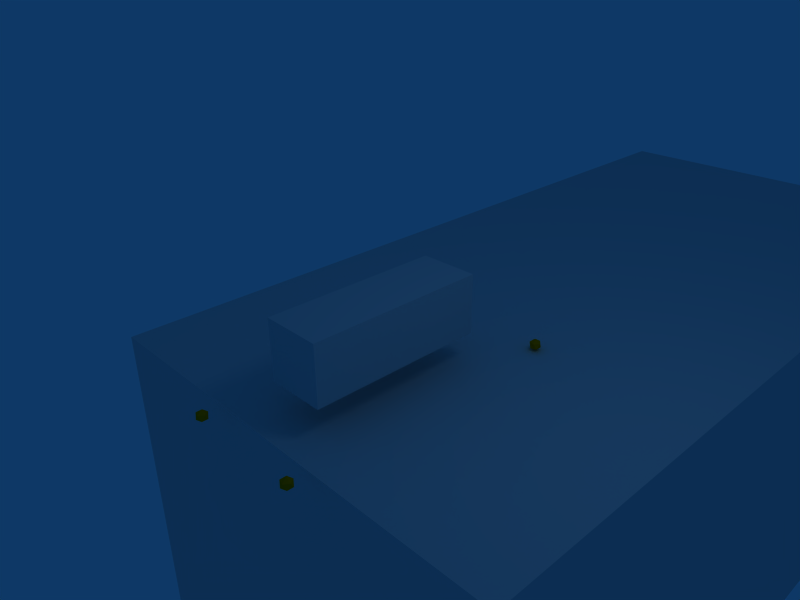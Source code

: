 # Source: basicOrientation7.4.blend  (saved by Blender 2.47.1; exported with 4.5.12 LTS)
import bpy
from mathutils import Matrix  # noqa: F401  (used for matrix-valued properties, if any)

bpy.ops.wm.read_factory_settings(use_empty=True)
scene = bpy.context.scene
scene.name = 'Scene'

# ---- collections
col_collection_1 = bpy.data.collections.new('Collection 1'); scene.collection.children.link(col_collection_1)
col_collection_2 = bpy.data.collections.new('Collection 2'); scene.collection.children.link(col_collection_2)
col_collection_2.hide_render = True
col_collection_2.hide_viewport = True

# ---- materials (node trees are filled in below, after node groups)
mat_material_001 = bpy.data.materials.new('Material.001')
mat_material_001.alpha_threshold = 0.0
mat_material_001.diffuse_color = (1.0, 0.5319, 0.0, 1.0)
mat_material_001.roughness = 0.5
mat_material_001.line_color = (0.0, 0.0, 0.0, 1.0)
mat_material = bpy.data.materials.new('Material')
mat_material.alpha_threshold = 0.0
mat_material.roughness = 0.5
mat_material.line_color = (0.0, 0.0, 0.0, 1.0)

# ---- material node trees

# ---- world
world_world = bpy.data.worlds.new('World'); scene.world = world_world
world_world.color = (0.05656, 0.2208, 0.4)
world_world.use_sun_shadow = False
world_world.sun_shadow_jitter_overblur = 0.0
world_world.cycles.sampling_method = 'MANUAL'
world_world.cycles.sample_map_resolution = 256

# ---- cameras
cam_camera = bpy.data.cameras.new('Camera')
cam_camera.passepartout_alpha = 0.2
cam_camera.clip_end = 100.0
cam_camera.lens = 35.0
cam_camera.ortho_scale = 7.314
cam_camera.show_passepartout = False
cam_camera.show_safe_areas = True
cam_camera.dof.focus_distance = 0.0
cam_camera.dof.aperture_fstop = 128.0

# ---- lights
light_spot = bpy.data.lights.new('Spot', 'POINT')
light_spot.transmission_factor = 0.0
light_spot.cutoff_distance = 30.0
light_spot.energy = 100.0
light_spot.shadow_buffer_clip_start = 1.001
light_spot.shadow_soft_size = 1.0
light_spot.shadow_maximum_resolution = 0.006
light_spot.use_absolute_resolution = True
light_spot.cycles.use_multiple_importance_sampling = False

# ---- meshes
me_sphere_003 = bpy.data.meshes.new('Sphere.003')
me_sphere_003.from_pydata([(0.0, 0.0, -0.1), (0.07236, -0.05257, -0.04472), (-0.02764, -0.08506, -0.04472), (-0.08944, 0.0, -0.04472), (-0.02764, 0.08506, -0.04472), (0.07236, 0.05257, -0.04472), (0.02764, -0.08506, 0.04472), (-0.07236, -0.05257, 0.04472), (-0.07236, 0.05257, 0.04472), (0.02764, 0.08506, 0.04472), (0.08944, 0.0, 0.04472), (0.0, 0.0, 0.1)], [], [(2, 0, 1), (1, 0, 5), (3, 0, 2), (4, 0, 3), (5, 0, 4), (1, 5, 10), (2, 1, 6), (3, 2, 7), (4, 3, 8), (5, 4, 9), (10, 6, 1), (6, 7, 2), (7, 8, 3), (8, 9, 4), (9, 10, 5), (6, 10, 11), (7, 6, 11), (8, 7, 11), (9, 8, 11), (10, 9, 11)])
_uv = me_sphere_003.uv_layers.new(name='UVTex')
_uv.uv.foreach_set('vector', [0.0, 0.0, 1.0, 0.0, 1.0, 1.0, 0.0, 0.0, 1.0, 0.0, 1.0, 1.0, 0.0, 0.0, 1.0, 0.0, 1.0, 1.0, 0.0, 0.0, 1.0, 0.0, 1.0, 1.0, 0.0, 0.0, 1.0, 0.0, 1.0, 1.0, 0.0, 0.0, 1.0, 0.0, 1.0, 1.0, 0.0, 0.0, 1.0, 0.0, 1.0, 1.0, 0.0, 0.0, 1.0, 0.0, 1.0, 1.0, 0.0, 0.0, 1.0, 0.0, 1.0, 1.0, 0.0, 0.0, 1.0, 0.0, 1.0, 1.0, 0.0, 0.0, 1.0, 0.0, 1.0, 1.0, 0.0, 0.0, 1.0, 0.0, 1.0, 1.0, 0.0, 0.0, 1.0, 0.0, 1.0, 1.0, 0.0, 0.0, 1.0, 0.0, 1.0, 1.0, 0.0, 0.0, 1.0, 0.0, 1.0, 1.0, 0.0, 0.0, 1.0, 0.0, 1.0, 1.0, 0.0, 0.0, 1.0, 0.0, 1.0, 1.0, 0.0, 0.0, 1.0, 0.0, 1.0, 1.0, 0.0, 0.0, 1.0, 0.0, 1.0, 1.0, 0.0, 0.0, 1.0, 0.0, 1.0, 1.0])
me_sphere_003.materials.append(mat_material_001)
me_sphere_003.use_remesh_preserve_volume = False
me_sphere_003.use_remesh_preserve_attributes = False
me_sphere_003.use_mirror_vertex_groups = False
me_sphere_003.update()
me_sphere_002 = bpy.data.meshes.new('Sphere.002')
me_sphere_002.from_pydata([(0.0, 0.0, -0.1), (0.07236, -0.05257, -0.04472), (-0.02764, -0.08506, -0.04472), (-0.08944, 0.0, -0.04472), (-0.02764, 0.08506, -0.04472), (0.07236, 0.05257, -0.04472), (0.02764, -0.08506, 0.04472), (-0.07236, -0.05257, 0.04472), (-0.07236, 0.05257, 0.04472), (0.02764, 0.08506, 0.04472), (0.08944, 0.0, 0.04472), (0.0, 0.0, 0.1)], [], [(2, 0, 1), (1, 0, 5), (3, 0, 2), (4, 0, 3), (5, 0, 4), (1, 5, 10), (2, 1, 6), (3, 2, 7), (4, 3, 8), (5, 4, 9), (10, 6, 1), (6, 7, 2), (7, 8, 3), (8, 9, 4), (9, 10, 5), (6, 10, 11), (7, 6, 11), (8, 7, 11), (9, 8, 11), (10, 9, 11)])
_uv = me_sphere_002.uv_layers.new(name='UVTex')
_uv.uv.foreach_set('vector', [0.0, 0.0, 1.0, 0.0, 1.0, 1.0, 0.0, 0.0, 1.0, 0.0, 1.0, 1.0, 0.0, 0.0, 1.0, 0.0, 1.0, 1.0, 0.0, 0.0, 1.0, 0.0, 1.0, 1.0, 0.0, 0.0, 1.0, 0.0, 1.0, 1.0, 0.0, 0.0, 1.0, 0.0, 1.0, 1.0, 0.0, 0.0, 1.0, 0.0, 1.0, 1.0, 0.0, 0.0, 1.0, 0.0, 1.0, 1.0, 0.0, 0.0, 1.0, 0.0, 1.0, 1.0, 0.0, 0.0, 1.0, 0.0, 1.0, 1.0, 0.0, 0.0, 1.0, 0.0, 1.0, 1.0, 0.0, 0.0, 1.0, 0.0, 1.0, 1.0, 0.0, 0.0, 1.0, 0.0, 1.0, 1.0, 0.0, 0.0, 1.0, 0.0, 1.0, 1.0, 0.0, 0.0, 1.0, 0.0, 1.0, 1.0, 0.0, 0.0, 1.0, 0.0, 1.0, 1.0, 0.0, 0.0, 1.0, 0.0, 1.0, 1.0, 0.0, 0.0, 1.0, 0.0, 1.0, 1.0, 0.0, 0.0, 1.0, 0.0, 1.0, 1.0, 0.0, 0.0, 1.0, 0.0, 1.0, 1.0])
me_sphere_002.materials.append(mat_material_001)
me_sphere_002.use_remesh_preserve_volume = False
me_sphere_002.use_remesh_preserve_attributes = False
me_sphere_002.use_mirror_vertex_groups = False
me_sphere_002.update()
me_cube_003 = bpy.data.meshes.new('Cube.003')
me_cube_003.from_pydata([(4.0, 4.0, -4.0), (4.0, -4.0, -4.0), (-4.0, -4.0, -4.0), (-4.0, 4.0, -4.0), (4.0, 4.0, 4.0), (4.0, -4.0, 4.0), (-4.0, -4.0, 4.0), (-4.0, 4.0, 4.0)], [], [(0, 1, 2, 3), (4, 7, 6, 5), (0, 4, 5, 1), (1, 5, 6, 2), (2, 6, 7, 3), (4, 0, 3, 7)])
me_cube_003.materials.append(mat_material)
me_cube_003.use_remesh_preserve_volume = False
me_cube_003.use_remesh_preserve_attributes = False
me_cube_003.use_mirror_vertex_groups = False
me_cube_003.update()
me_cube_002 = bpy.data.meshes.new('Cube.002')
me_cube_002.from_pydata([(4.0, 4.0, -4.0), (4.0, -4.0, -4.0), (-4.0, -4.0, -4.0), (-4.0, 4.0, -4.0), (4.0, 4.0, 4.0), (4.0, -4.0, 4.0), (-4.0, -4.0, 4.0), (-4.0, 4.0, 4.0)], [], [(0, 1, 2, 3), (4, 7, 6, 5), (0, 4, 5, 1), (1, 5, 6, 2), (2, 6, 7, 3), (4, 0, 3, 7)])
me_cube_002.materials.append(mat_material)
me_cube_002.use_remesh_preserve_volume = False
me_cube_002.use_remesh_preserve_attributes = False
me_cube_002.use_mirror_vertex_groups = False
me_cube_002.update()
me_body = bpy.data.meshes.new('Body')
me_body.from_pydata([(0.5, 0.5, -0.5), (0.5, -0.5, -0.5), (-0.5, -0.5, -0.5), (-0.5, 0.5, -0.5), (0.5, 0.5, 0.5), (0.5, -0.5, 0.5), (-0.5, -0.5, 0.5), (-0.5, 0.5, 0.5)], [], [(0, 1, 2, 3), (0, 4, 5, 1), (1, 5, 6, 2), (2, 6, 7, 3), (4, 7, 6, 5), (0, 3, 7, 4)])
_uv = me_body.uv_layers.new(name='UVTex')
_uv.uv.foreach_set('vector', [0.0, 0.0, 1.0, 0.0, 1.0, 1.0, 0.0, 1.0, 0.0, 0.0, 1.0, 0.0, 1.0, 1.0, 0.0, 1.0, 0.0, 0.0, 1.0, 0.0, 1.0, 1.0, 0.0, 1.0, 0.0, 0.0, 1.0, 0.0, 1.0, 1.0, 0.0, 1.0, 0.0, 0.0, 0.0, 1.0, 1.0, 1.0, 1.0, 0.0, 0.0, 0.0, 1.0, 0.0, 1.0, 1.0, 0.0, 1.0])
me_body.materials.append(mat_material)
me_body.use_remesh_preserve_volume = False
me_body.use_remesh_preserve_attributes = False
me_body.use_mirror_vertex_groups = False
me_body.update()
me_cube = bpy.data.meshes.new('Cube')
me_cube.from_pydata([(0.5, 1.0, -0.5), (0.5, 0.0, -0.5), (-0.5, 0.0, -0.5), (-0.5, 1.0, -0.5), (0.5, 1.0, 0.5), (0.5, -3.576e-07, 0.5), (-0.5, 1.192e-07, 0.5), (-0.5, 1.0, 0.5)], [], [(0, 1, 2, 3), (4, 7, 6, 5), (0, 4, 5, 1), (1, 5, 6, 2), (2, 6, 7, 3), (4, 0, 3, 7)])
_uv = me_cube.uv_layers.new(name='UVTex')
_uv.uv.foreach_set('vector', [0.0, 0.0, 1.0, 0.0, 1.0, 1.0, 0.0, 1.0, 0.0, 0.0, 1.0, 0.0, 1.0, 1.0, 0.0, 1.0, 0.0, 0.0, 1.0, 0.0, 1.0, 1.0, 0.0, 1.0, 0.0, 0.0, 1.0, 0.0, 1.0, 1.0, 0.0, 1.0, 0.0, 0.0, 1.0, 0.0, 1.0, 1.0, 0.0, 1.0, 0.0, 0.0, 1.0, 0.0, 1.0, 1.0, 0.0, 1.0])
me_cube.use_remesh_preserve_volume = False
me_cube.use_remesh_preserve_attributes = False
me_cube.use_mirror_vertex_groups = False
me_cube.update()
me_cube_004 = bpy.data.meshes.new('Cube.004')
me_cube_004.from_pydata([(0.5, -1.192e-07, -0.5), (0.5, -1.0, -0.5), (-0.5, -1.0, -0.5), (-0.5, 1.192e-07, -0.5), (0.5, -3.576e-07, 0.5), (0.5, -1.0, 0.5), (-0.5, -1.0, 0.5), (-0.5, -5.96e-08, 0.5)], [], [(0, 1, 2, 3), (4, 7, 6, 5), (0, 4, 5, 1), (1, 5, 6, 2), (2, 6, 7, 3), (4, 0, 3, 7)])
_uv = me_cube_004.uv_layers.new(name='UVTex')
_uv.uv.foreach_set('vector', [0.0, 0.0, 1.0, 0.0, 1.0, 1.0, 0.0, 1.0, 0.0, 0.0, 1.0, 0.0, 1.0, 1.0, 0.0, 1.0, 0.0, 0.0, 1.0, 0.0, 1.0, 1.0, 0.0, 1.0, 0.0, 0.0, 1.0, 0.0, 1.0, 1.0, 0.0, 1.0, 0.0, 0.0, 1.0, 0.0, 1.0, 1.0, 0.0, 1.0, 0.0, 0.0, 1.0, 0.0, 1.0, 1.0, 0.0, 1.0])
me_cube_004.use_remesh_preserve_volume = False
me_cube_004.use_remesh_preserve_attributes = False
me_cube_004.use_mirror_vertex_groups = False
me_cube_004.update()
me_sphere = bpy.data.meshes.new('Sphere')
me_sphere.from_pydata([(0.0, 0.0, -0.1), (0.07236, -0.05257, -0.04472), (-0.02764, -0.08506, -0.04472), (-0.08944, 0.0, -0.04472), (-0.02764, 0.08506, -0.04472), (0.07236, 0.05257, -0.04472), (0.02764, -0.08506, 0.04472), (-0.07236, -0.05257, 0.04472), (-0.07236, 0.05257, 0.04472), (0.02764, 0.08506, 0.04472), (0.08944, 0.0, 0.04472), (0.0, 0.0, 0.1)], [], [(2, 0, 1), (1, 0, 5), (3, 0, 2), (4, 0, 3), (5, 0, 4), (1, 5, 10), (2, 1, 6), (3, 2, 7), (4, 3, 8), (5, 4, 9), (10, 6, 1), (6, 7, 2), (7, 8, 3), (8, 9, 4), (9, 10, 5), (6, 10, 11), (7, 6, 11), (8, 7, 11), (9, 8, 11), (10, 9, 11)])
_uv = me_sphere.uv_layers.new(name='UVTex')
_uv.uv.foreach_set('vector', [0.0, 0.0, 1.0, 0.0, 1.0, 1.0, 0.0, 0.0, 1.0, 0.0, 1.0, 1.0, 0.0, 0.0, 1.0, 0.0, 1.0, 1.0, 0.0, 0.0, 1.0, 0.0, 1.0, 1.0, 0.0, 0.0, 1.0, 0.0, 1.0, 1.0, 0.0, 0.0, 1.0, 0.0, 1.0, 1.0, 0.0, 0.0, 1.0, 0.0, 1.0, 1.0, 0.0, 0.0, 1.0, 0.0, 1.0, 1.0, 0.0, 0.0, 1.0, 0.0, 1.0, 1.0, 0.0, 0.0, 1.0, 0.0, 1.0, 1.0, 0.0, 0.0, 1.0, 0.0, 1.0, 1.0, 0.0, 0.0, 1.0, 0.0, 1.0, 1.0, 0.0, 0.0, 1.0, 0.0, 1.0, 1.0, 0.0, 0.0, 1.0, 0.0, 1.0, 1.0, 0.0, 0.0, 1.0, 0.0, 1.0, 1.0, 0.0, 0.0, 1.0, 0.0, 1.0, 1.0, 0.0, 0.0, 1.0, 0.0, 1.0, 1.0, 0.0, 0.0, 1.0, 0.0, 1.0, 1.0, 0.0, 0.0, 1.0, 0.0, 1.0, 1.0, 0.0, 0.0, 1.0, 0.0, 1.0, 1.0])
me_sphere.materials.append(mat_material_001)
me_sphere.use_remesh_preserve_volume = False
me_sphere.use_remesh_preserve_attributes = False
me_sphere.use_mirror_vertex_groups = False
me_sphere.update()
me_cube_001 = bpy.data.meshes.new('Cube.001')
me_cube_001.from_pydata([(1.0, 4.0, -1.0), (1.0, -3.0, -1.0), (-1.0, -3.0, -1.0), (-1.0, 4.0, -1.0), (1.0, 4.0, 1.0), (1.0, -3.0, 1.0), (-1.0, -3.0, 1.0), (-1.0, 4.0, 1.0), (-1.0, 6.0, 3.0), (1.0, 6.0, 3.0), (-1.0, 6.0, -3.0), (1.0, 6.0, -3.0), (1.0, 9.0, -3.0), (-1.0, 9.0, -3.0), (1.0, 9.0, 3.0), (-1.0, 9.0, 3.0), (-1.0, 11.0, 1.0), (1.0, 11.0, 1.0), (-1.0, 11.0, -1.0), (1.0, 11.0, -1.0), (-1.0, -7.0, 1.0), (1.0, -7.0, 1.0), (-1.0, -7.0, -1.0), (1.0, -7.0, -1.0), (1.0, -7.0, 6.0), (-1.0, -7.0, 6.0), (-1.0, -3.0, 6.0), (1.0, -3.0, 6.0), (1.0, -7.0, -3.0), (-1.0, -7.0, -3.0), (-1.0, -3.0, -3.0), (1.0, -3.0, -3.0)], [], [(0, 1, 2, 3), (4, 7, 6, 5), (0, 4, 5, 1), (2, 6, 7, 3), (3, 7, 8, 10), (4, 0, 11, 9), (7, 4, 9, 8), (0, 3, 10, 11), (11, 10, 13, 12), (8, 9, 14, 15), (9, 11, 12, 14), (10, 8, 15, 13), (13, 15, 16, 18), (14, 12, 19, 17), (15, 14, 17, 16), (12, 13, 18, 19), (17, 19, 18, 16), (6, 2, 22, 20), (1, 5, 21, 23), (23, 21, 20, 22), (20, 21, 24, 25), (21, 5, 27, 24), (6, 20, 25, 26), (5, 6, 26, 27), (27, 26, 25, 24), (23, 22, 29, 28), (1, 23, 28, 31), (22, 2, 30, 29), (2, 1, 31, 30), (30, 31, 28, 29)])
me_cube_001.use_remesh_preserve_volume = False
me_cube_001.use_remesh_preserve_attributes = False
me_cube_001.use_mirror_vertex_groups = False
me_cube_001.update()
me_sphere_001 = bpy.data.meshes.new('Sphere.001')
me_sphere_001.from_pydata([(0.0, 0.0, -1.9), (1.375, -0.9989, -0.8497), (-0.5251, -1.616, -0.8497), (-1.699, 0.0, -0.8497), (-0.5251, 1.616, -0.8497), (1.375, 0.9989, -0.8497), (0.5251, -1.616, 0.8497), (-1.375, -0.9989, 0.8497), (-1.375, 0.9989, 0.8497), (0.5251, 1.616, 0.8497), (1.699, 0.0, 0.8497), (0.0, 0.0, 1.9), (0.8081, -0.5871, -1.616), (-0.3087, -0.95, -1.616), (0.4995, -1.537, -0.9989), (0.8081, 0.5871, -1.616), (1.616, 0.0, -0.9989), (-0.9989, 0.0, -1.616), (-1.308, -0.95, -0.9989), (-0.3087, 0.95, -1.616), (-1.308, 0.95, -0.9989), (0.4995, 1.537, -0.9989), (1.807, 0.5871, 0.0), (1.807, -0.5871, 0.0), (1.117, -1.537, 0.0), (0.0, -1.9, 0.0), (-1.117, -1.537, 0.0), (-1.807, -0.5871, 0.0), (-1.807, 0.5871, 0.0), (-1.117, 1.537, 0.0), (0.0, 1.9, 0.0), (1.117, 1.537, 0.0), (1.308, -0.95, 0.9989), (-0.4995, -1.537, 0.9989), (-1.616, 0.0, 0.9989), (-0.4995, 1.537, 0.9989), (1.308, 0.95, 0.9989), (0.9989, 0.0, 1.616), (0.3087, -0.95, 1.616), (-0.8081, -0.5871, 1.616), (-0.8081, 0.5871, 1.616), (0.3087, 0.95, 1.616)], [], [(14, 12, 1), (12, 14, 13), (2, 13, 14), (13, 0, 12), (16, 1, 12), (12, 15, 16), (5, 16, 15), (12, 0, 15), (18, 13, 2), (13, 18, 17), (3, 17, 18), (17, 0, 13), (20, 17, 3), (17, 20, 19), (4, 19, 20), (19, 0, 17), (21, 19, 4), (19, 21, 15), (5, 15, 21), (15, 0, 19), (23, 1, 16), (16, 22, 23), (10, 23, 22), (22, 16, 5), (25, 2, 14), (14, 24, 25), (6, 25, 24), (24, 14, 1), (27, 3, 18), (18, 26, 27), (7, 27, 26), (26, 18, 2), (29, 4, 20), (20, 28, 29), (8, 29, 28), (28, 20, 3), (31, 5, 21), (21, 30, 31), (9, 31, 30), (30, 21, 4), (32, 23, 10), (23, 32, 24), (6, 24, 32), (24, 1, 23), (33, 25, 6), (25, 33, 26), (7, 26, 33), (26, 2, 25), (34, 27, 7), (27, 34, 28), (8, 28, 34), (28, 3, 27), (35, 29, 8), (29, 35, 30), (9, 30, 35), (30, 4, 29), (36, 31, 9), (31, 36, 22), (10, 22, 36), (22, 5, 31), (38, 6, 32), (32, 37, 38), (11, 38, 37), (37, 32, 10), (39, 7, 33), (33, 38, 39), (11, 39, 38), (38, 33, 6), (40, 8, 34), (34, 39, 40), (11, 40, 39), (39, 34, 7), (41, 9, 35), (35, 40, 41), (11, 41, 40), (40, 35, 8), (37, 10, 36), (36, 41, 37), (11, 37, 41), (41, 36, 9)])
me_sphere_001.use_remesh_preserve_volume = False
me_sphere_001.use_remesh_preserve_attributes = False
me_sphere_001.use_mirror_vertex_groups = False
me_sphere_001.update()

# ---- objects
ob_m5_1 = bpy.data.objects.new('m5.1', me_sphere_003)
ob_m5_2 = bpy.data.objects.new('m5.2', me_sphere_003)
ob_m2_2 = bpy.data.objects.new('m2.2', me_sphere_002)
ob_m2_1 = bpy.data.objects.new('m2.1', me_sphere_002)
ob_cube_003 = bpy.data.objects.new('Cube.003', me_cube_003)
ob_cube_002 = bpy.data.objects.new('Cube.002', me_cube_002)
ob_body = bpy.data.objects.new('Body', me_body)
ob_head = bpy.data.objects.new('Head', me_cube)
ob_ray2_2 = bpy.data.objects.new('Ray2.2', None)
ob_ray2_1 = bpy.data.objects.new('Ray2.1', None)
ob_ray1_1 = bpy.data.objects.new('Ray1.1', None)
ob_ray1_2 = bpy.data.objects.new('Ray1.2', None)
ob_ray6_2 = bpy.data.objects.new('Ray6.2', None)
ob_ray6_1 = bpy.data.objects.new('Ray6.1', None)
ob_ray4_2 = bpy.data.objects.new('Ray4.2', None)
ob_ray4_1 = bpy.data.objects.new('Ray4.1', None)
ob_ray3_1 = bpy.data.objects.new('Ray3.1', None)
ob_ray3_2 = bpy.data.objects.new('Ray3.2', None)
ob_tail = bpy.data.objects.new('Tail', me_cube_004)
ob_ray5_1 = bpy.data.objects.new('Ray5.1', None)
ob_ray5_2 = bpy.data.objects.new('Ray5.2', None)
ob_m1_1 = bpy.data.objects.new('m1.1', me_sphere)
ob_m6_2 = bpy.data.objects.new('m6.2', me_sphere)
ob_m1_2 = bpy.data.objects.new('m1.2', me_sphere)
ob_m6_1 = bpy.data.objects.new('m6.1', me_sphere)
ob_m4_2 = bpy.data.objects.new('m4.2', me_sphere)
ob_m4_1 = bpy.data.objects.new('m4.1', me_sphere)
ob_m3_1 = bpy.data.objects.new('m3.1', me_sphere)
ob_m3_2 = bpy.data.objects.new('m3.2', me_sphere)
ob_lamp = bpy.data.objects.new('Lamp', light_spot)
ob_camera = bpy.data.objects.new('Camera', cam_camera)
ob_cube_001 = bpy.data.objects.new('Cube.001', me_cube_001)
ob_sphere = bpy.data.objects.new('Sphere', me_sphere_001)

# ---- transforms, parenting, visibility, modifiers, constraints
ob_m5_1.location = (-1.0, -1.5, -1.3)
ob_m5_1.lock_rotations_4d = False
ob_m5_1.empty_display_type = 'ARROWS'
ob_m5_1.lineart.crease_threshold = 0.0
ob_m5_2.location = (1.0, -1.5, -1.3)
ob_m5_2.lock_rotations_4d = False
ob_m5_2.empty_display_type = 'ARROWS'
ob_m5_2.lineart.crease_threshold = 0.0
ob_m2_2.location = (1.0, 1.5, -1.3)
ob_m2_2.lock_rotations_4d = False
ob_m2_2.empty_display_type = 'ARROWS'
ob_m2_2.lineart.crease_threshold = 0.0
ob_m2_1.location = (-1.0, 1.5, -1.3)
ob_m2_1.lock_rotations_4d = False
ob_m2_1.empty_display_type = 'ARROWS'
ob_m2_1.lineart.crease_threshold = 0.0
ob_cube_003.location = (0.0, 2.0, -5.0)
ob_cube_003.lock_rotations_4d = False
ob_cube_003.empty_display_type = 'ARROWS'
ob_cube_003.lineart.crease_threshold = 0.0
ob_cube_002.location = (0.0, 10.0, -5.0)
ob_cube_002.lock_rotations_4d = False
ob_cube_002.empty_display_type = 'ARROWS'
ob_cube_002.lineart.crease_threshold = 0.0
ob_body.location = (0.0, 0.0, 0.0)
ob_body.lock_rotations_4d = False
ob_body.empty_display_type = 'ARROWS'
ob_body.color = (0.0, 0.0, 0.0, 1.0)
ob_body.lineart.crease_threshold = 0.0
ob_head.parent = ob_body
ob_head.location = (0.0, 0.5, 0.0)
ob_head.lock_rotations_4d = False
ob_head.empty_display_type = 'ARROWS'
ob_head.lineart.crease_threshold = 0.0
ob_ray2_2.parent = ob_head
ob_ray2_2.matrix_parent_inverse = Matrix(((1.0, 0.0, 0.0, 0.0), (0.0, 1.0, 0.0, -0.5), (0.0, 0.0, 1.0, 0.0), (0.0, 0.0, 0.0, 1.0)))
ob_ray2_2.location = (0.4, 1.5, 0.0)
ob_ray2_2.rotation_euler = (-3.142, -1.18e-08, -1.571)
ob_ray2_2.lock_rotations_4d = False
ob_ray2_2.empty_display_type = 'SINGLE_ARROW'
ob_ray2_2.empty_image_offset = (0.0, 0.0)
ob_ray2_2.lineart.crease_threshold = 0.0
ob_ray2_1.parent = ob_head
ob_ray2_1.matrix_parent_inverse = Matrix(((1.0, 0.0, 0.0, 0.0), (0.0, 1.0, 0.0, -0.5), (0.0, 0.0, 1.0, 0.0), (0.0, 0.0, 0.0, 1.0)))
ob_ray2_1.location = (-0.4, 1.5, 0.0)
ob_ray2_1.rotation_euler = (-3.142, 9.694e-08, 1.571)
ob_ray2_1.lock_rotations_4d = False
ob_ray2_1.empty_display_type = 'SINGLE_ARROW'
ob_ray2_1.empty_image_offset = (0.0, 0.0)
ob_ray2_1.lineart.crease_threshold = 0.0
ob_ray1_1.parent = ob_head
ob_ray1_1.matrix_parent_inverse = Matrix(((1.0, 0.0, 0.0, 0.0), (0.0, 1.0, 0.0, -0.5), (0.0, 0.0, 1.0, 0.0), (0.0, 0.0, 0.0, 1.0)))
ob_ray1_1.location = (-0.4, 1.5, 0.0)
ob_ray1_1.rotation_euler = (-2.356, 1.823e-07, 2.384e-07)
ob_ray1_1.lock_rotations_4d = False
ob_ray1_1.empty_display_type = 'SINGLE_ARROW'
ob_ray1_1.empty_image_offset = (0.0, 0.0)
ob_ray1_1.lineart.crease_threshold = 0.0
ob_ray1_2.parent = ob_head
ob_ray1_2.matrix_parent_inverse = Matrix(((1.0, 0.0, 0.0, 0.0), (0.0, 1.0, 0.0, -0.5), (0.0, 0.0, 1.0, 0.0), (0.0, 0.0, 0.0, 1.0)))
ob_ray1_2.location = (0.4, 1.5, 0.0)
ob_ray1_2.rotation_euler = (-2.356, -9.667e-17, 2.334e-16)
ob_ray1_2.lock_rotations_4d = False
ob_ray1_2.empty_display_type = 'SINGLE_ARROW'
ob_ray1_2.empty_image_offset = (0.0, 0.0)
ob_ray1_2.lineart.crease_threshold = 0.0
ob_ray6_2.parent = ob_body
ob_ray6_2.location = (0.4, -1.5, 0.0)
ob_ray6_2.rotation_euler = (-2.356, -1.507e-15, -3.142)
ob_ray6_2.lock_rotations_4d = False
ob_ray6_2.empty_display_type = 'SINGLE_ARROW'
ob_ray6_2.empty_image_offset = (0.0, 0.0)
ob_ray6_2.lineart.crease_threshold = 0.0
ob_ray6_1.parent = ob_body
ob_ray6_1.location = (-0.4, -1.5, 0.0)
ob_ray6_1.rotation_euler = (-2.356, 1.823e-07, 3.142)
ob_ray6_1.lock_rotations_4d = False
ob_ray6_1.empty_display_type = 'SINGLE_ARROW'
ob_ray6_1.empty_image_offset = (0.0, 0.0)
ob_ray6_1.lineart.crease_threshold = 0.0
ob_ray4_2.parent = ob_body
ob_ray4_2.location = (0.4, -0.5, 0.0)
ob_ray4_2.rotation_euler = (-3.142, 4.626e-07, 4.712)
ob_ray4_2.lock_rotations_4d = False
ob_ray4_2.empty_display_type = 'SINGLE_ARROW'
ob_ray4_2.empty_image_offset = (0.0, 0.0)
ob_ray4_2.lineart.crease_threshold = 0.0
ob_ray4_1.parent = ob_body
ob_ray4_1.location = (-0.4, -0.5, 0.0)
ob_ray4_1.rotation_euler = (-3.142, 2.032e-07, 1.571)
ob_ray4_1.lock_rotations_4d = False
ob_ray4_1.empty_display_type = 'SINGLE_ARROW'
ob_ray4_1.empty_image_offset = (0.0, 0.0)
ob_ray4_1.lineart.crease_threshold = 0.0
ob_ray3_1.parent = ob_body
ob_ray3_1.location = (-0.4, 0.5, 0.0)
ob_ray3_1.rotation_euler = (-3.142, 9.694e-08, 1.571)
ob_ray3_1.lock_rotations_4d = False
ob_ray3_1.empty_display_type = 'SINGLE_ARROW'
ob_ray3_1.empty_image_offset = (0.0, 0.0)
ob_ray3_1.lineart.crease_threshold = 0.0
ob_ray3_2.parent = ob_body
ob_ray3_2.location = (0.4, 0.5, 0.0)
ob_ray3_2.rotation_euler = (-3.142, -1.18e-08, -1.571)
ob_ray3_2.lock_rotations_4d = False
ob_ray3_2.empty_display_type = 'SINGLE_ARROW'
ob_ray3_2.empty_image_offset = (0.0, 0.0)
ob_ray3_2.lineart.crease_threshold = 0.0
ob_tail.parent = ob_body
ob_tail.location = (0.0, -0.5, 0.0)
ob_tail.lock_rotations_4d = False
ob_tail.empty_display_type = 'ARROWS'
ob_tail.lineart.crease_threshold = 0.0
ob_ray5_1.parent = ob_tail
ob_ray5_1.matrix_parent_inverse = Matrix(((1.0, 0.0, 0.0, 0.0), (0.0, 1.0, 0.0, 0.5), (0.0, 0.0, 1.0, 0.0), (0.0, 0.0, 0.0, 1.0)))
ob_ray5_1.location = (-0.4, -1.5, 0.0)
ob_ray5_1.rotation_euler = (-3.142, 9.694e-08, 1.571)
ob_ray5_1.lock_rotations_4d = False
ob_ray5_1.empty_display_type = 'SINGLE_ARROW'
ob_ray5_1.empty_image_offset = (0.0, 0.0)
ob_ray5_1.lineart.crease_threshold = 0.0
ob_ray5_2.parent = ob_tail
ob_ray5_2.matrix_parent_inverse = Matrix(((1.0, 0.0, 0.0, 0.0), (0.0, 1.0, 0.0, 0.5), (0.0, 0.0, 1.0, 0.0), (0.0, 0.0, 0.0, 1.0)))
ob_ray5_2.location = (0.4, -1.5, 0.0)
ob_ray5_2.rotation_euler = (-3.142, -1.18e-08, -1.571)
ob_ray5_2.lock_rotations_4d = False
ob_ray5_2.empty_display_type = 'SINGLE_ARROW'
ob_ray5_2.empty_image_offset = (0.0, 0.0)
ob_ray5_2.lineart.crease_threshold = 0.0
ob_m1_1.location = (-1.0, 2.5, -0.9)
ob_m1_1.lock_rotations_4d = False
ob_m1_1.empty_display_type = 'ARROWS'
ob_m1_1.lineart.crease_threshold = 0.0
ob_m6_2.location = (1.0, -2.4, -0.9)
ob_m6_2.lock_rotations_4d = False
ob_m6_2.empty_display_type = 'ARROWS'
ob_m6_2.lineart.crease_threshold = 0.0
ob_m1_2.location = (1.0, 2.5, -0.9)
ob_m1_2.lock_rotations_4d = False
ob_m1_2.empty_display_type = 'ARROWS'
ob_m1_2.lineart.crease_threshold = 0.0
ob_m6_1.location = (-1.0, -2.4, -0.9)
ob_m6_1.lock_rotations_4d = False
ob_m6_1.empty_display_type = 'ARROWS'
ob_m6_1.lineart.crease_threshold = 0.0
ob_m4_2.location = (1.0, -0.5, -1.3)
ob_m4_2.lock_rotations_4d = False
ob_m4_2.empty_display_type = 'ARROWS'
ob_m4_2.lineart.crease_threshold = 0.0
ob_m4_1.location = (-1.0, -0.5, -1.3)
ob_m4_1.lock_rotations_4d = False
ob_m4_1.empty_display_type = 'ARROWS'
ob_m4_1.lineart.crease_threshold = 0.0
ob_m3_1.location = (-1.0, 0.5, -1.3)
ob_m3_1.lock_rotations_4d = False
ob_m3_1.empty_display_type = 'ARROWS'
ob_m3_1.lineart.crease_threshold = 0.0
ob_m3_2.location = (1.0, 0.5, -1.3)
ob_m3_2.lock_rotations_4d = False
ob_m3_2.empty_display_type = 'ARROWS'
ob_m3_2.lineart.crease_threshold = 0.0
ob_lamp.location = (4.076, 1.005, 5.904)
ob_lamp.rotation_euler = (0.6503, 0.05522, 1.866)
ob_lamp.lock_rotations_4d = False
ob_lamp.empty_display_type = 'ARROWS'
ob_lamp.color = (0.0, 0.0, 0.0, 0.0)
ob_lamp.hide_select = True
ob_lamp.lineart.crease_threshold = 0.0
ob_camera.location = (7.481, -6.508, 5.344)
ob_camera.rotation_euler = (1.109, 0.01082, 0.8149)
ob_camera.lock_rotations_4d = False
ob_camera.empty_display_type = 'ARROWS'
ob_camera.color = (0.0, 0.0, 0.0, 0.0)
ob_camera.hide_select = True
ob_camera.display_type = 'WIRE'
ob_camera.lineart.crease_threshold = 0.0
ob_cube_001.location = (0.0, 0.0, -3.0)
ob_cube_001.lock_rotations_4d = False
ob_cube_001.empty_display_type = 'ARROWS'
ob_cube_001.lineart.crease_threshold = 0.0
ob_sphere.parent = ob_body
ob_sphere.location = (0.0, 0.0, 1.6)
ob_sphere.lock_rotations_4d = False
ob_sphere.empty_display_type = 'ARROWS'
ob_sphere.display_bounds_type = 'SPHERE'
ob_sphere.lineart.crease_threshold = 0.0

# ---- collection membership
col_collection_1.objects.link(ob_m5_1)
col_collection_1.objects.link(ob_m5_2)
col_collection_1.objects.link(ob_m2_2)
col_collection_1.objects.link(ob_m2_1)
col_collection_1.objects.link(ob_cube_003)
col_collection_1.objects.link(ob_cube_002)
col_collection_1.objects.link(ob_body)
col_collection_1.objects.link(ob_head)
col_collection_1.objects.link(ob_ray2_2)
col_collection_1.objects.link(ob_ray2_1)
col_collection_1.objects.link(ob_ray1_1)
col_collection_1.objects.link(ob_ray1_2)
col_collection_1.objects.link(ob_ray6_2)
col_collection_1.objects.link(ob_ray6_1)
col_collection_1.objects.link(ob_ray4_2)
col_collection_1.objects.link(ob_ray4_1)
col_collection_1.objects.link(ob_ray3_1)
col_collection_1.objects.link(ob_ray3_2)
col_collection_1.objects.link(ob_tail)
col_collection_1.objects.link(ob_ray5_1)
col_collection_1.objects.link(ob_ray5_2)
col_collection_1.objects.link(ob_m1_1)
col_collection_1.objects.link(ob_m6_2)
col_collection_1.objects.link(ob_m1_2)
col_collection_1.objects.link(ob_m6_1)
col_collection_1.objects.link(ob_m4_2)
col_collection_1.objects.link(ob_m4_1)
col_collection_1.objects.link(ob_m3_1)
col_collection_1.objects.link(ob_m3_2)
col_collection_1.objects.link(ob_lamp)
col_collection_1.objects.link(ob_camera)
col_collection_2.objects.link(ob_cube_001)
col_collection_2.objects.link(ob_sphere)

# ---- scene / render settings (as saved in the file)
scene.camera = ob_camera
scene.frame_start = 1; scene.frame_end = 250; scene.frame_set(1)
scene.render.engine = 'BLENDER_EEVEE_NEXT'
scene.render.image_settings.file_format = 'JPEG'
scene.render.image_settings.color_mode = 'RGB'
scene.render.image_settings.compression = 90
scene.render.resolution_x = 800
scene.render.resolution_y = 600
scene.render.pixel_aspect_x = 100.0
scene.render.pixel_aspect_y = 100.0
scene.render.fps = 25
scene.render.dither_intensity = 0.0
scene.render.use_compositing = False
scene.render.use_sequencer = False
scene.render.bake_margin = 2
scene.render.bake_bias = 0.0
scene.render.use_stamp_time = False
scene.render.use_stamp_date = False
scene.render.use_stamp_frame = False
scene.render.use_stamp_camera = False
scene.render.use_stamp_scene = False
scene.render.use_stamp_filename = False
scene.render.use_stamp_render_time = False
scene.render.stamp_font_size = 0
scene.cycles.use_denoising = False
scene.cycles.samples = 10
scene.cycles.sampling_pattern = 'TABULATED_SOBOL'
scene.cycles.light_sampling_threshold = 0.0
scene.cycles.use_adaptive_sampling = False
scene.cycles.use_light_tree = False
scene.cycles.blur_glossy = 0.0
scene.cycles.volume_bounces = 1
scene.cycles.pixel_filter_type = 'GAUSSIAN'
scene.cycles.sample_clamp_indirect = 0.0
scene.view_settings.view_transform = 'Raw'
bpy.context.view_layer.update()
